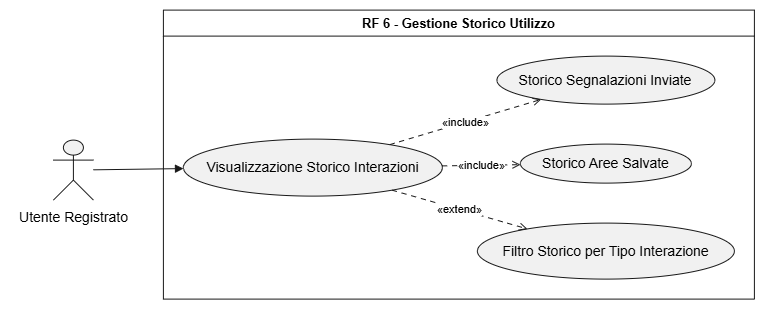

The diagram above was exported from draw.io. Its source (the exported page's mxGraphModel, read from the mxfile embedded in the PNG):
<mxGraphModel dx="911" dy="522" grid="1" gridSize="10" guides="1" tooltips="1" connect="1" arrows="1" fold="1" page="1" pageScale="1" pageWidth="850" pageHeight="1100" math="0" shadow="0">
  <root>
    <mxCell id="0" />
    <mxCell id="1" parent="0" />
    <UserObject label="" plantUmlData="{&#10;  &quot;data&quot;: &quot;@startuml\nleft to right direction\nskinparam packageStyle rectangle\n\nactor \&quot;Utente Registrato\&quot; as UR\n\nrectangle \&quot;RF 6 - Gestione Storico Utilizzo\&quot; {\n\n  usecase \&quot;Visualizzazione Storico Interazioni\&quot; as RF6_1\n  usecase \&quot;Storico Segnalazioni Inviate\&quot; as RF6_1a\n  usecase \&quot;Storico Aree Salvate\&quot; as RF6_1b\n  usecase \&quot;Filtro Storico per Tipo Interazione\&quot; as RF6_1c\n}\n\nUR --&gt; RF6_1\n\nRF6_1 ..&gt; RF6_1a : &lt;&lt;include&gt;&gt;\nRF6_1 ..&gt; RF6_1b : &lt;&lt;include&gt;&gt;\nRF6_1 ..&gt; RF6_1c : &lt;&lt;extend&gt;&gt;\n\n@enduml&quot;,&#10;  &quot;config&quot;: null&#10;}" id="aEypFNsv0juNlqWFbqv3-229">
      <mxCell connectable="0" parent="1" style="group;transparentBounds=1;editIcon=1;lockedGroup=0;groupPadding=10;" vertex="1">
        <mxGeometry as="geometry" />
      </mxCell>
    </UserObject>
    <UserObject label="RF 6 - Gestione Storico Utilizzo" plantUmlId="rect_0" plantUmlBaseStyle="swimlane;collapsible=0;startSize=26;fillColor=none;strokeColor=#181818;fontColor=#000000;fontSize=13;fontStyle=1;whiteSpace=wrap;" plantUmlBaseValue="RF 6 - Gestione Storico Utilizzo" id="aEypFNsv0juNlqWFbqv3-230">
      <mxCell parent="aEypFNsv0juNlqWFbqv3-229" style="swimlane;collapsible=0;startSize=26;fillColor=none;strokeColor=#181818;fontColor=#000000;fontSize=13;fontStyle=1;whiteSpace=wrap;" vertex="1">
        <mxGeometry height="289" width="591" x="193.5" y="240" as="geometry" />
      </mxCell>
    </UserObject>
    <UserObject label="Visualizzazione Storico Interazioni" plantUmlId="uc_1" plantUmlBaseStyle="ellipse;html=1;fillColor=#F1F1F1;strokeColor=#181818;whiteSpace=wrap;fontColor=#000000;fontSize=14;" plantUmlBaseValue="Visualizzazione Storico Interazioni" id="aEypFNsv0juNlqWFbqv3-231">
      <mxCell parent="aEypFNsv0juNlqWFbqv3-230" style="ellipse;html=1;fillColor=#F1F1F1;strokeColor=#181818;whiteSpace=wrap;fontColor=#000000;fontSize=14;" vertex="1">
        <mxGeometry height="57" width="259" x="20" y="129" as="geometry" />
      </mxCell>
    </UserObject>
    <UserObject label="Storico Segnalazioni Inviate" plantUmlId="uc_2" plantUmlBaseStyle="ellipse;html=1;fillColor=#F1F1F1;strokeColor=#181818;whiteSpace=wrap;fontColor=#000000;fontSize=14;" plantUmlBaseValue="Storico Segnalazioni Inviate" id="aEypFNsv0juNlqWFbqv3-232">
      <mxCell parent="aEypFNsv0juNlqWFbqv3-230" style="ellipse;html=1;fillColor=#F1F1F1;strokeColor=#181818;whiteSpace=wrap;fontColor=#000000;fontSize=14;" vertex="1">
        <mxGeometry height="48" width="218" x="333.5" y="46" as="geometry" />
      </mxCell>
    </UserObject>
    <UserObject label="Storico Aree Salvate" plantUmlId="uc_3" plantUmlBaseStyle="ellipse;html=1;fillColor=#F1F1F1;strokeColor=#181818;whiteSpace=wrap;fontColor=#000000;fontSize=14;" plantUmlBaseValue="Storico Aree Salvate" id="aEypFNsv0juNlqWFbqv3-233">
      <mxCell parent="aEypFNsv0juNlqWFbqv3-230" style="ellipse;html=1;fillColor=#F1F1F1;strokeColor=#181818;whiteSpace=wrap;fontColor=#000000;fontSize=14;" vertex="1">
        <mxGeometry height="39" width="171" x="357" y="134" as="geometry" />
      </mxCell>
    </UserObject>
    <UserObject label="Filtro Storico per Tipo Interazione" plantUmlId="uc_4" plantUmlBaseStyle="ellipse;html=1;fillColor=#F1F1F1;strokeColor=#181818;whiteSpace=wrap;fontColor=#000000;fontSize=14;" plantUmlBaseValue="Filtro Storico per Tipo Interazione" id="aEypFNsv0juNlqWFbqv3-234">
      <mxCell parent="aEypFNsv0juNlqWFbqv3-230" style="ellipse;html=1;fillColor=#F1F1F1;strokeColor=#181818;whiteSpace=wrap;fontColor=#000000;fontSize=14;" vertex="1">
        <mxGeometry height="56" width="257" x="314" y="213" as="geometry" />
      </mxCell>
    </UserObject>
    <UserObject label="«include»" plantUmlId="rel_8" plantUmlBaseStyle="endArrow=open;dashed=1;dashPattern=5 5;strokeColor=#181818;fontColor=#000000;fontSize=11;edgeStyle=none;rounded=0;html=1;curved=0;endSize=6;sourcePerimeterSpacing=0;targetPerimeterSpacing=0;" plantUmlBaseValue="«include»" id="aEypFNsv0juNlqWFbqv3-238">
      <mxCell edge="1" parent="aEypFNsv0juNlqWFbqv3-230" source="aEypFNsv0juNlqWFbqv3-231" style="endArrow=open;dashed=1;dashPattern=5 5;strokeColor=#181818;fontColor=#000000;fontSize=11;edgeStyle=none;rounded=0;html=1;curved=0;endSize=6;sourcePerimeterSpacing=0;targetPerimeterSpacing=0;" target="aEypFNsv0juNlqWFbqv3-232">
        <mxGeometry relative="1" as="geometry" />
      </mxCell>
    </UserObject>
    <UserObject label="«include»" plantUmlId="rel_9" plantUmlBaseStyle="endArrow=open;dashed=1;dashPattern=5 5;strokeColor=#181818;fontColor=#000000;fontSize=11;edgeStyle=none;rounded=0;html=1;curved=0;endSize=6;sourcePerimeterSpacing=0;targetPerimeterSpacing=0;" plantUmlBaseValue="«include»" id="aEypFNsv0juNlqWFbqv3-239">
      <mxCell edge="1" parent="aEypFNsv0juNlqWFbqv3-230" source="aEypFNsv0juNlqWFbqv3-231" style="endArrow=open;dashed=1;dashPattern=5 5;strokeColor=#181818;fontColor=#000000;fontSize=11;edgeStyle=none;rounded=0;html=1;curved=0;endSize=6;sourcePerimeterSpacing=0;targetPerimeterSpacing=0;" target="aEypFNsv0juNlqWFbqv3-233">
        <mxGeometry relative="1" as="geometry" />
      </mxCell>
    </UserObject>
    <UserObject label="«extend»" plantUmlId="rel_10" plantUmlBaseStyle="endArrow=open;dashed=1;dashPattern=5 5;strokeColor=#181818;fontColor=#000000;fontSize=11;edgeStyle=none;rounded=0;html=1;curved=0;endSize=6;sourcePerimeterSpacing=0;targetPerimeterSpacing=0;" plantUmlBaseValue="«extend»" id="aEypFNsv0juNlqWFbqv3-240">
      <mxCell edge="1" parent="aEypFNsv0juNlqWFbqv3-230" source="aEypFNsv0juNlqWFbqv3-231" style="endArrow=open;dashed=1;dashPattern=5 5;strokeColor=#181818;fontColor=#000000;fontSize=11;edgeStyle=none;rounded=0;html=1;curved=0;endSize=6;sourcePerimeterSpacing=0;targetPerimeterSpacing=0;" target="aEypFNsv0juNlqWFbqv3-234">
        <mxGeometry relative="1" as="geometry" />
      </mxCell>
    </UserObject>
    <UserObject label="" plantUmlId="actor_5" plantUmlBaseStyle="shape=umlActor;html=1;fillColor=#F1F1F1;strokeColor=#181818;fontColor=#000000;fontSize=14;" plantUmlBaseValue="" id="aEypFNsv0juNlqWFbqv3-235">
      <mxCell parent="aEypFNsv0juNlqWFbqv3-229" style="shape=umlActor;html=1;fillColor=#F1F1F1;strokeColor=#181818;fontColor=#000000;fontSize=14;" vertex="1">
        <mxGeometry height="60" width="40" x="83.5" y="370" as="geometry" />
      </mxCell>
    </UserObject>
    <UserObject label="Utente Registrato" plantUmlId="actorlbl_6" plantUmlBaseStyle="text;html=1;align=center;verticalAlign=top;fontColor=#000000;fontSize=14;" plantUmlBaseValue="Utente Registrato" id="aEypFNsv0juNlqWFbqv3-236">
      <mxCell parent="aEypFNsv0juNlqWFbqv3-229" style="text;html=1;align=center;verticalAlign=top;fontColor=#000000;fontSize=14;" vertex="1">
        <mxGeometry height="17" width="127" x="40" y="432" as="geometry" />
      </mxCell>
    </UserObject>
    <UserObject label="" plantUmlId="rel_7" plantUmlBaseStyle="endArrow=block;endFill=1;strokeColor=#181818;fontColor=#000000;fontSize=11;edgeStyle=none;rounded=0;html=1;curved=0;endSize=6;sourcePerimeterSpacing=0;targetPerimeterSpacing=0;" plantUmlBaseValue="" id="aEypFNsv0juNlqWFbqv3-237">
      <mxCell edge="1" parent="aEypFNsv0juNlqWFbqv3-229" source="aEypFNsv0juNlqWFbqv3-235" style="endArrow=block;endFill=1;strokeColor=#181818;fontColor=#000000;fontSize=11;edgeStyle=none;rounded=0;html=1;curved=0;endSize=6;sourcePerimeterSpacing=0;targetPerimeterSpacing=0;" target="aEypFNsv0juNlqWFbqv3-231">
        <mxGeometry relative="1" as="geometry" />
      </mxCell>
    </UserObject>
  </root>
</mxGraphModel>